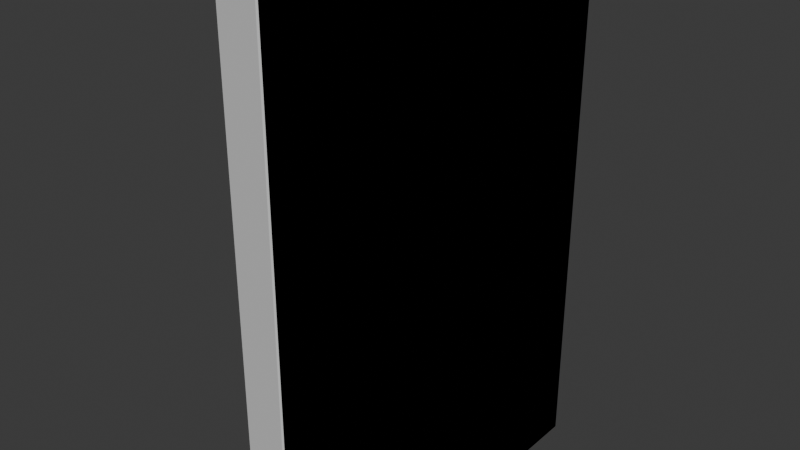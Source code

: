 # Source: wardrobe.blend  (saved by Blender 4.5.91; exported with 4.5.12 LTS)
import bpy
from mathutils import Matrix  # noqa: F401  (used for matrix-valued properties, if any)

bpy.ops.wm.read_factory_settings(use_empty=True)
scene = bpy.context.scene
scene.name = 'Scene'

# ---- collections
col_collection = bpy.data.collections.new('Collection'); scene.collection.children.link(col_collection)

# ---- world
world_world = bpy.data.worlds.new('World'); scene.world = world_world
world_world.use_nodes = True; world_world.node_tree.nodes.clear()
_N = world_world.node_tree.nodes; _L = world_world.node_tree.links
n0 = _N.new('ShaderNodeOutputWorld'); n0.name = 'World Output'; n0.location = (200, 100)
n1 = _N.new('ShaderNodeBackground'); n1.name = 'Background'; n1.location = (-200, 100)
n1.inputs[0].default_value = (0.05088, 0.05088, 0.05088, 1.0)
_L.new(n1.outputs[0], n0.inputs[0])
n0.is_active_output = True
world_world.color = (0.05088, 0.05088, 0.05088)
world_world.sun_shadow_jitter_overblur = 0.0

# ---- meshes
me_cube_001 = bpy.data.meshes.new('Cube.001')
me_cube_001.from_pydata([(-0.9504, -1.0, -1.0), (-0.9504, -1.0, 1.0), (-0.9504, 1.0, -1.0), (-0.9504, 1.0, 1.0), (1.0, -1.0, -1.0), (1.0, -1.0, 1.0), (1.0, 1.0, -1.0), (1.0, 1.0, 1.0), (-2.216, 0.8198, -1.0), (-2.216, -0.8198, 1.0), (1.0, 0.0, -1.0), (1.0, 0.0, 1.0), (-0.9499, 1.0, -1.0), (-0.9499, 1.0, 1.0), (-0.9499, -1.0, -1.0), (-0.9499, -1.0, 1.0), (-0.9499, 0.0, 1.0), (-0.9499, 0.0, -1.0), (-2.216, -0.8198, -1.0), (-2.216, 0.8198, 1.0)], [], [(8, 19, 3, 2), (12, 13, 7, 6), (10, 11, 5, 4), (14, 15, 1, 0), (17, 10, 4, 14), (12, 6, 10, 17), (6, 7, 11, 10), (0, 1, 9, 18), (7, 13, 16, 11), (11, 16, 15, 5), (4, 5, 15, 14)])
_uv = me_cube_001.uv_layers.new(name='UVMap')
_uv.uv.foreach_set('vector', [0.375, 0.125, 0.625, 0.125, 0.625, 0.25, 0.375, 0.25, 0.375, 0.2563, 0.625, 0.2563, 0.625, 0.5, 0.375, 0.5, 0.375, 0.625, 0.625, 0.625, 0.625, 0.75, 0.375, 0.75, 0.375, 0.9937, 0.625, 0.9937, 0.625, 1.0, 0.375, 1.0, 0.1313, 0.625, 0.375, 0.625, 0.375, 0.75, 0.1313, 0.75, 0.1313, 0.5, 0.375, 0.5, 0.375, 0.625, 0.1313, 0.625, 0.375, 0.5, 0.625, 0.5, 0.625, 0.625, 0.375, 0.625, 0.375, 0.0, 0.625, 0.0, 0.625, 0.125, 0.375, 0.125, 0.625, 0.5, 0.8687, 0.5, 0.8687, 0.625, 0.625, 0.625, 0.625, 0.625, 0.8687, 0.625, 0.8687, 0.75, 0.625, 0.75, 0.375, 0.75, 0.625, 0.75, 0.625, 0.9937, 0.375, 0.9937])
me_cube_001.update()
me_cube_003 = bpy.data.meshes.new('Cube.003')
me_cube_003.from_pydata([(-1.0, -1.0, -1.0), (-1.0, -1.0, 1.0), (-1.0, 1.0, -1.0), (-1.0, 1.0, 1.0), (1.0, -1.0, -1.0), (1.0, -1.0, 1.0), (1.0, 1.0, -1.0), (1.0, 1.0, 1.0)], [], [(0, 1, 3, 2), (2, 3, 7, 6), (6, 7, 5, 4), (4, 5, 1, 0), (2, 6, 4, 0), (7, 3, 1, 5)])
_uv = me_cube_003.uv_layers.new(name='UVMap')
_uv.uv.foreach_set('vector', [0.375, 0.0, 0.625, 0.0, 0.625, 0.25, 0.375, 0.25, 0.375, 0.25, 0.625, 0.25, 0.625, 0.5, 0.375, 0.5, 0.375, 0.5, 0.625, 0.5, 0.625, 0.75, 0.375, 0.75, 0.375, 0.75, 0.625, 0.75, 0.625, 1.0, 0.375, 1.0, 0.125, 0.5, 0.375, 0.5, 0.375, 0.75, 0.125, 0.75, 0.625, 0.5, 0.875, 0.5, 0.875, 0.75, 0.625, 0.75])
me_cube_003.update()

# ---- objects
ob_open = bpy.data.objects.new('Open', me_cube_001)
ob_closed = bpy.data.objects.new('Closed', me_cube_003)

# ---- transforms, parenting, visibility, modifiers, constraints
ob_open.location = (0.0, 0.0, 3.428)
ob_open.scale = (0.7901, 1.824, 3.418)
ob_closed.location = (0.0, 0.0, 3.428)
ob_closed.scale = (0.7901, 1.824, 3.418)

# ---- collection membership
col_collection.objects.link(ob_open)
col_collection.objects.link(ob_closed)

# ---- scene / render settings (as saved in the file)
scene.frame_start = 1; scene.frame_end = 250; scene.frame_set(1)
scene.render.engine = 'BLENDER_EEVEE_NEXT'
bpy.context.view_layer.update()

# ---- added for rendering (the .blend has no active camera and no usable light): camera, sun
cam_auto = bpy.data.cameras.new('AutoCamera')
cam_auto.lens = 50.0
cam_auto.sensor_width = 36.0
cam_auto.clip_end = 1000.0
ob_auto_camera = bpy.data.objects.new('AutoCamera', cam_auto)
scene.collection.objects.link(ob_auto_camera)
ob_auto_camera.location = (7.06423, -9.05354, 9.46334)
ob_auto_camera.rotation_euler = (1.09748, -7.21219e-08, 0.694738)
scene.camera = ob_auto_camera
light_auto_sun = bpy.data.lights.new('AutoSun', 'SUN')
light_auto_sun.energy = 3.0
light_auto_sun.angle = 0.0523599
ob_auto_sun = bpy.data.objects.new('AutoSun', light_auto_sun)
scene.collection.objects.link(ob_auto_sun)
ob_auto_sun.rotation_euler = (0.872665, 0.174533, 0.523599)
bpy.context.view_layer.update()
